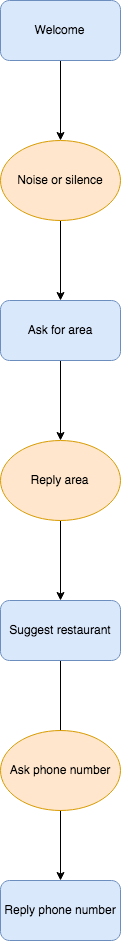

The diagram above was exported from draw.io. Its source (the exported page's mxGraphModel, read from the mxfile embedded in the PNG):
<mxGraphModel dx="908" dy="632" grid="1" gridSize="10" guides="1" tooltips="1" connect="1" arrows="1" fold="1" page="1" pageScale="1" pageWidth="827" pageHeight="1169" math="0" shadow="0">
  <root>
    <mxCell id="0" />
    <mxCell id="1" parent="0" />
    <mxCell id="CSHTuk7EHT7J6J19J8zp-5" value="" style="edgeStyle=orthogonalEdgeStyle;rounded=0;orthogonalLoop=1;jettySize=auto;html=1;" edge="1" parent="1" source="CSHTuk7EHT7J6J19J8zp-1">
      <mxGeometry relative="1" as="geometry">
        <mxPoint x="360" y="230" as="targetPoint" />
      </mxGeometry>
    </mxCell>
    <mxCell id="CSHTuk7EHT7J6J19J8zp-1" value="Welcome" style="rounded=1;whiteSpace=wrap;html=1;fillColor=#dae8fc;strokeColor=#6c8ebf;" vertex="1" parent="1">
      <mxGeometry x="300" y="90" width="120" height="60" as="geometry" />
    </mxCell>
    <mxCell id="CSHTuk7EHT7J6J19J8zp-9" value="" style="edgeStyle=orthogonalEdgeStyle;rounded=0;orthogonalLoop=1;jettySize=auto;html=1;" edge="1" parent="1" source="CSHTuk7EHT7J6J19J8zp-7">
      <mxGeometry relative="1" as="geometry">
        <mxPoint x="360" y="390" as="targetPoint" />
      </mxGeometry>
    </mxCell>
    <mxCell id="CSHTuk7EHT7J6J19J8zp-7" value="Noise or silence" style="ellipse;whiteSpace=wrap;html=1;fillColor=#ffe6cc;strokeColor=#d79b00;" vertex="1" parent="1">
      <mxGeometry x="300" y="230" width="120" height="80" as="geometry" />
    </mxCell>
    <mxCell id="CSHTuk7EHT7J6J19J8zp-34" value="" style="edgeStyle=orthogonalEdgeStyle;rounded=0;orthogonalLoop=1;jettySize=auto;html=1;" edge="1" parent="1" source="CSHTuk7EHT7J6J19J8zp-10" target="CSHTuk7EHT7J6J19J8zp-13">
      <mxGeometry relative="1" as="geometry" />
    </mxCell>
    <mxCell id="CSHTuk7EHT7J6J19J8zp-10" value="Ask for area" style="rounded=1;whiteSpace=wrap;html=1;fillColor=#dae8fc;strokeColor=#6c8ebf;" vertex="1" parent="1">
      <mxGeometry x="300" y="390" width="120" height="60" as="geometry" />
    </mxCell>
    <mxCell id="CSHTuk7EHT7J6J19J8zp-30" value="" style="edgeStyle=orthogonalEdgeStyle;rounded=0;orthogonalLoop=1;jettySize=auto;html=1;" edge="1" parent="1" source="CSHTuk7EHT7J6J19J8zp-13">
      <mxGeometry relative="1" as="geometry">
        <mxPoint x="360" y="690" as="targetPoint" />
      </mxGeometry>
    </mxCell>
    <mxCell id="CSHTuk7EHT7J6J19J8zp-13" value="Reply area" style="ellipse;whiteSpace=wrap;html=1;fillColor=#ffe6cc;strokeColor=#d79b00;" vertex="1" parent="1">
      <mxGeometry x="300" y="530" width="120" height="80" as="geometry" />
    </mxCell>
    <mxCell id="CSHTuk7EHT7J6J19J8zp-36" value="" style="edgeStyle=orthogonalEdgeStyle;rounded=0;orthogonalLoop=1;jettySize=auto;html=1;" edge="1" parent="1" source="CSHTuk7EHT7J6J19J8zp-31">
      <mxGeometry relative="1" as="geometry">
        <mxPoint x="360" y="830" as="targetPoint" />
      </mxGeometry>
    </mxCell>
    <mxCell id="CSHTuk7EHT7J6J19J8zp-31" value="Suggest restaurant" style="rounded=1;whiteSpace=wrap;html=1;fillColor=#dae8fc;strokeColor=#6c8ebf;" vertex="1" parent="1">
      <mxGeometry x="300" y="690" width="120" height="60" as="geometry" />
    </mxCell>
    <mxCell id="CSHTuk7EHT7J6J19J8zp-38" value="" style="edgeStyle=orthogonalEdgeStyle;rounded=0;orthogonalLoop=1;jettySize=auto;html=1;" edge="1" parent="1" target="CSHTuk7EHT7J6J19J8zp-37">
      <mxGeometry relative="1" as="geometry">
        <mxPoint x="360" y="890" as="sourcePoint" />
      </mxGeometry>
    </mxCell>
    <mxCell id="CSHTuk7EHT7J6J19J8zp-37" value="Reply phone number" style="rounded=1;whiteSpace=wrap;html=1;fillColor=#dae8fc;strokeColor=#6c8ebf;" vertex="1" parent="1">
      <mxGeometry x="300" y="970" width="120" height="60" as="geometry" />
    </mxCell>
    <mxCell id="CSHTuk7EHT7J6J19J8zp-39" value="Ask phone number" style="ellipse;whiteSpace=wrap;html=1;fillColor=#ffe6cc;strokeColor=#d79b00;" vertex="1" parent="1">
      <mxGeometry x="300" y="820" width="120" height="80" as="geometry" />
    </mxCell>
  </root>
</mxGraphModel>